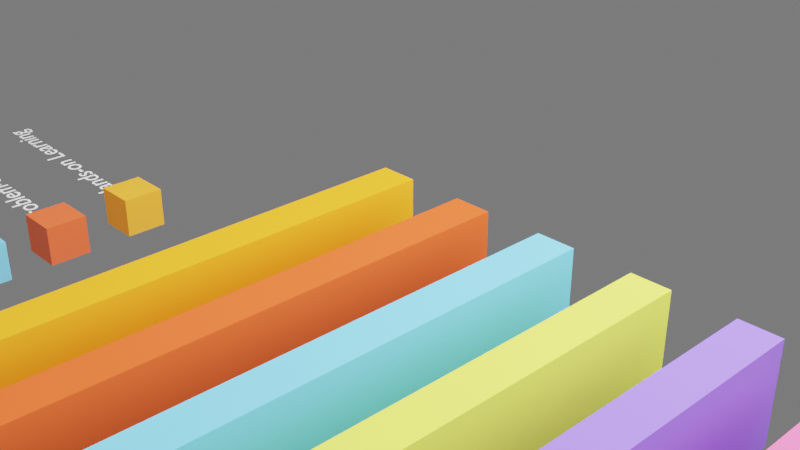 # Source: inverted_edu.blend  (saved by Blender 3.6.13; exported with 4.5.12 LTS)
import bpy
from mathutils import Matrix  # noqa: F401  (used for matrix-valued properties, if any)

bpy.ops.wm.read_factory_settings(use_empty=True)
scene = bpy.context.scene
scene.name = 'Scene'

# ---- collections
col_collection = bpy.data.collections.new('Collection'); scene.collection.children.link(col_collection)

# ---- materials (node trees are filled in below, after node groups)
mat_barmaterial0 = bpy.data.materials.new('BarMaterial0')
mat_barmaterial0.use_transparent_shadow = False
mat_barmaterial0.diffuse_color = (1.0, 0.3712, 0.02029, 1.0)
mat_barmaterial1 = bpy.data.materials.new('BarMaterial1')
mat_barmaterial1.use_transparent_shadow = False
mat_barmaterial1.diffuse_color = (0.9734, 0.1046, 0.02732, 1.0)
mat_barmaterial2 = bpy.data.materials.new('BarMaterial2')
mat_barmaterial2.use_transparent_shadow = False
mat_barmaterial2.diffuse_color = (0.1683, 0.6308, 1.0, 1.0)
mat_barmaterial3 = bpy.data.materials.new('BarMaterial3')
mat_barmaterial3.use_transparent_shadow = False
mat_barmaterial3.diffuse_color = (0.855, 0.9734, 0.09531, 1.0)
mat_barmaterial4 = bpy.data.materials.new('BarMaterial4')
mat_barmaterial4.use_transparent_shadow = False
mat_barmaterial4.diffuse_color = (0.2874, 0.1651, 1.0, 1.0)
mat_barmaterial5 = bpy.data.materials.new('BarMaterial5')
mat_barmaterial5.use_transparent_shadow = False
mat_barmaterial5.diffuse_color = (1.0, 0.15, 0.402, 1.0)
mat_material = bpy.data.materials.new('Material')
mat_material.use_transparent_shadow = False
mat_material_006 = bpy.data.materials.new('Material.006')
mat_material_006.use_transparent_shadow = False
mat_material_019 = bpy.data.materials.new('Material.019')
mat_material_019.use_transparent_shadow = False
mat_material_010 = bpy.data.materials.new('Material.010')
mat_material_010.use_transparent_shadow = False
mat_material_012 = bpy.data.materials.new('Material.012')
mat_material_012.use_transparent_shadow = False
mat_material_011 = bpy.data.materials.new('Material.011')
mat_material_011.use_transparent_shadow = False
mat_material_018 = bpy.data.materials.new('Material.018')
mat_material_018.use_transparent_shadow = False
mat_material_009 = bpy.data.materials.new('Material.009')
mat_material_009.use_transparent_shadow = False
mat_material_013 = bpy.data.materials.new('Material.013')
mat_material_013.use_transparent_shadow = False
mat_material_016 = bpy.data.materials.new('Material.016')
mat_material_016.use_transparent_shadow = False
mat_material_014 = bpy.data.materials.new('Material.014')
mat_material_014.use_transparent_shadow = False
mat_material_007 = bpy.data.materials.new('Material.007')
mat_material_007.use_transparent_shadow = False
mat_material_008 = bpy.data.materials.new('Material.008')
mat_material_008.use_transparent_shadow = False
mat_material_022 = bpy.data.materials.new('Material.022')
mat_material_022.use_transparent_shadow = False
mat_material_023 = bpy.data.materials.new('Material.023')
mat_material_023.use_transparent_shadow = False
mat_material_024 = bpy.data.materials.new('Material.024')
mat_material_024.use_transparent_shadow = False
mat_material_025 = bpy.data.materials.new('Material.025')
mat_material_025.use_transparent_shadow = False
mat_material_026 = bpy.data.materials.new('Material.026')
mat_material_026.use_transparent_shadow = False
mat_material_027 = bpy.data.materials.new('Material.027')
mat_material_027.use_transparent_shadow = False

# ---- material node trees
mat_material.use_nodes = True; mat_material.node_tree.nodes.clear()
_N = mat_material.node_tree.nodes; _L = mat_material.node_tree.links
n0 = _N.new('ShaderNodeBsdfPrincipled'); n0.name = 'Principled BSDF'; n0.location = (10, 300)
n0.distribution = 'GGX'
n0.subsurface_method = 'RANDOM_WALK_SKIN'
n0.inputs[0].default_value = (1.0, 0.003035, 0.01764, 1.0)
n0.inputs[3].default_value = 1.45
n0.inputs[27].default_value = (0.0, 0.0, 0.0, 1.0)
n0.inputs[28].default_value = 1.0
n1 = _N.new('ShaderNodeOutputMaterial'); n1.name = 'Material Output'; n1.location = (300, 300)
_L.new(n0.outputs[0], n1.inputs[0])
n1.is_active_output = True
mat_material_006.use_nodes = True; mat_material_006.node_tree.nodes.clear()
_N = mat_material_006.node_tree.nodes; _L = mat_material_006.node_tree.links
n0 = _N.new('ShaderNodeBsdfPrincipled'); n0.name = 'Principled BSDF'; n0.location = (10, 300)
n0.distribution = 'GGX'
n0.subsurface_method = 'RANDOM_WALK_SKIN'
n0.inputs[0].default_value = (1.0, 1.0, 1.0, 1.0)
n0.inputs[3].default_value = 1.45
n0.inputs[27].default_value = (0.0, 0.0, 0.0, 1.0)
n0.inputs[28].default_value = 1.0
n1 = _N.new('ShaderNodeOutputMaterial'); n1.name = 'Material Output'; n1.location = (300, 300)
_L.new(n0.outputs[0], n1.inputs[0])
n1.is_active_output = True
mat_material_019.use_nodes = True; mat_material_019.node_tree.nodes.clear()
_N = mat_material_019.node_tree.nodes; _L = mat_material_019.node_tree.links
n0 = _N.new('ShaderNodeBsdfPrincipled'); n0.name = 'Principled BSDF'; n0.location = (10, 300)
n0.distribution = 'GGX'
n0.subsurface_method = 'RANDOM_WALK_SKIN'
n0.inputs[0].default_value = (1.0, 1.0, 1.0, 1.0)
n0.inputs[3].default_value = 1.45
n0.inputs[27].default_value = (0.0, 0.0, 0.0, 1.0)
n0.inputs[28].default_value = 1.0
n1 = _N.new('ShaderNodeOutputMaterial'); n1.name = 'Material Output'; n1.location = (300, 300)
_L.new(n0.outputs[0], n1.inputs[0])
n1.is_active_output = True
mat_material_010.use_nodes = True; mat_material_010.node_tree.nodes.clear()
_N = mat_material_010.node_tree.nodes; _L = mat_material_010.node_tree.links
n0 = _N.new('ShaderNodeBsdfPrincipled'); n0.name = 'Principled BSDF'; n0.location = (10, 300)
n0.distribution = 'GGX'
n0.subsurface_method = 'RANDOM_WALK_SKIN'
n0.inputs[0].default_value = (1.0, 1.0, 1.0, 1.0)
n0.inputs[3].default_value = 1.45
n0.inputs[27].default_value = (0.0, 0.0, 0.0, 1.0)
n0.inputs[28].default_value = 1.0
n1 = _N.new('ShaderNodeOutputMaterial'); n1.name = 'Material Output'; n1.location = (300, 300)
_L.new(n0.outputs[0], n1.inputs[0])
n1.is_active_output = True
mat_material_012.use_nodes = True; mat_material_012.node_tree.nodes.clear()
_N = mat_material_012.node_tree.nodes; _L = mat_material_012.node_tree.links
n0 = _N.new('ShaderNodeBsdfPrincipled'); n0.name = 'Principled BSDF'; n0.location = (10, 300)
n0.distribution = 'GGX'
n0.subsurface_method = 'RANDOM_WALK_SKIN'
n0.inputs[0].default_value = (1.0, 1.0, 1.0, 1.0)
n0.inputs[3].default_value = 1.45
n0.inputs[27].default_value = (0.0, 0.0, 0.0, 1.0)
n0.inputs[28].default_value = 1.0
n1 = _N.new('ShaderNodeOutputMaterial'); n1.name = 'Material Output'; n1.location = (300, 300)
_L.new(n0.outputs[0], n1.inputs[0])
n1.is_active_output = True
mat_material_011.use_nodes = True; mat_material_011.node_tree.nodes.clear()
_N = mat_material_011.node_tree.nodes; _L = mat_material_011.node_tree.links
n0 = _N.new('ShaderNodeBsdfPrincipled'); n0.name = 'Principled BSDF'; n0.location = (10, 300)
n0.distribution = 'GGX'
n0.subsurface_method = 'RANDOM_WALK_SKIN'
n0.inputs[0].default_value = (1.0, 1.0, 1.0, 1.0)
n0.inputs[3].default_value = 1.45
n0.inputs[27].default_value = (0.0, 0.0, 0.0, 1.0)
n0.inputs[28].default_value = 1.0
n1 = _N.new('ShaderNodeOutputMaterial'); n1.name = 'Material Output'; n1.location = (300, 300)
_L.new(n0.outputs[0], n1.inputs[0])
n1.is_active_output = True
mat_material_018.use_nodes = True; mat_material_018.node_tree.nodes.clear()
_N = mat_material_018.node_tree.nodes; _L = mat_material_018.node_tree.links
n0 = _N.new('ShaderNodeBsdfPrincipled'); n0.name = 'Principled BSDF'; n0.location = (10, 300)
n0.distribution = 'GGX'
n0.subsurface_method = 'RANDOM_WALK_SKIN'
n0.inputs[0].default_value = (1.0, 0.15, 0.402, 1.0)
n0.inputs[3].default_value = 1.45
n0.inputs[27].default_value = (0.0, 0.0, 0.0, 1.0)
n0.inputs[28].default_value = 1.0
n1 = _N.new('ShaderNodeOutputMaterial'); n1.name = 'Material Output'; n1.location = (300, 300)
_L.new(n0.outputs[0], n1.inputs[0])
n1.is_active_output = True
mat_material_009.use_nodes = True; mat_material_009.node_tree.nodes.clear()
_N = mat_material_009.node_tree.nodes; _L = mat_material_009.node_tree.links
n0 = _N.new('ShaderNodeBsdfPrincipled'); n0.name = 'Principled BSDF'; n0.location = (10, 300)
n0.distribution = 'GGX'
n0.subsurface_method = 'RANDOM_WALK_SKIN'
n0.inputs[0].default_value = (0.2874, 0.1651, 1.0, 1.0)
n0.inputs[3].default_value = 1.45
n0.inputs[27].default_value = (0.0, 0.0, 0.0, 1.0)
n0.inputs[28].default_value = 1.0
n1 = _N.new('ShaderNodeOutputMaterial'); n1.name = 'Material Output'; n1.location = (300, 300)
_L.new(n0.outputs[0], n1.inputs[0])
n1.is_active_output = True
mat_material_013.use_nodes = True; mat_material_013.node_tree.nodes.clear()
_N = mat_material_013.node_tree.nodes; _L = mat_material_013.node_tree.links
n0 = _N.new('ShaderNodeBsdfPrincipled'); n0.name = 'Principled BSDF'; n0.location = (10, 300)
n0.distribution = 'GGX'
n0.subsurface_method = 'RANDOM_WALK_SKIN'
n0.inputs[0].default_value = (0.1683, 0.6308, 1.0, 1.0)
n0.inputs[3].default_value = 1.45
n0.inputs[27].default_value = (0.0, 0.0, 0.0, 1.0)
n0.inputs[28].default_value = 1.0
n1 = _N.new('ShaderNodeOutputMaterial'); n1.name = 'Material Output'; n1.location = (300, 300)
_L.new(n0.outputs[0], n1.inputs[0])
n1.is_active_output = True
mat_material_016.use_nodes = True; mat_material_016.node_tree.nodes.clear()
_N = mat_material_016.node_tree.nodes; _L = mat_material_016.node_tree.links
n0 = _N.new('ShaderNodeBsdfPrincipled'); n0.name = 'Principled BSDF'; n0.location = (10, 300)
n0.distribution = 'GGX'
n0.subsurface_method = 'RANDOM_WALK_SKIN'
n0.inputs[0].default_value = (0.855, 0.9734, 0.09531, 1.0)
n0.inputs[3].default_value = 1.45
n0.inputs[27].default_value = (0.0, 0.0, 0.0, 1.0)
n0.inputs[28].default_value = 1.0
n1 = _N.new('ShaderNodeOutputMaterial'); n1.name = 'Material Output'; n1.location = (300, 300)
_L.new(n0.outputs[0], n1.inputs[0])
n1.is_active_output = True
mat_material_014.use_nodes = True; mat_material_014.node_tree.nodes.clear()
_N = mat_material_014.node_tree.nodes; _L = mat_material_014.node_tree.links
n0 = _N.new('ShaderNodeBsdfPrincipled'); n0.name = 'Principled BSDF'; n0.location = (10, 300)
n0.distribution = 'GGX'
n0.subsurface_method = 'RANDOM_WALK_SKIN'
n0.inputs[0].default_value = (0.9734, 0.1046, 0.02732, 1.0)
n0.inputs[3].default_value = 1.45
n0.inputs[27].default_value = (0.0, 0.0, 0.0, 1.0)
n0.inputs[28].default_value = 1.0
n1 = _N.new('ShaderNodeOutputMaterial'); n1.name = 'Material Output'; n1.location = (300, 300)
_L.new(n0.outputs[0], n1.inputs[0])
n1.is_active_output = True
mat_material_007.use_nodes = True; mat_material_007.node_tree.nodes.clear()
_N = mat_material_007.node_tree.nodes; _L = mat_material_007.node_tree.links
n0 = _N.new('ShaderNodeBsdfPrincipled'); n0.name = 'Principled BSDF'; n0.location = (10, 300)
n0.distribution = 'GGX'
n0.subsurface_method = 'RANDOM_WALK_SKIN'
n0.inputs[0].default_value = (1.0, 1.0, 1.0, 1.0)
n0.inputs[3].default_value = 1.45
n0.inputs[27].default_value = (0.0, 0.0, 0.0, 1.0)
n0.inputs[28].default_value = 1.0
n1 = _N.new('ShaderNodeOutputMaterial'); n1.name = 'Material Output'; n1.location = (300, 300)
_L.new(n0.outputs[0], n1.inputs[0])
n1.is_active_output = True
mat_material_008.use_nodes = True; mat_material_008.node_tree.nodes.clear()
_N = mat_material_008.node_tree.nodes; _L = mat_material_008.node_tree.links
n0 = _N.new('ShaderNodeBsdfPrincipled'); n0.name = 'Principled BSDF'; n0.location = (10, 300)
n0.distribution = 'GGX'
n0.subsurface_method = 'RANDOM_WALK_SKIN'
n0.inputs[0].default_value = (1.0, 0.3712, 0.02029, 1.0)
n0.inputs[3].default_value = 1.45
n0.inputs[27].default_value = (0.0, 0.0, 0.0, 1.0)
n0.inputs[28].default_value = 1.0
n1 = _N.new('ShaderNodeOutputMaterial'); n1.name = 'Material Output'; n1.location = (300, 300)
_L.new(n0.outputs[0], n1.inputs[0])
n1.is_active_output = True
mat_material_022.use_nodes = True; mat_material_022.node_tree.nodes.clear()
_N = mat_material_022.node_tree.nodes; _L = mat_material_022.node_tree.links
n0 = _N.new('ShaderNodeBsdfPrincipled'); n0.name = 'Principled BSDF'; n0.location = (10, 300)
n0.distribution = 'GGX'
n0.subsurface_method = 'RANDOM_WALK_SKIN'
n0.inputs[0].default_value = (1.0, 1.0, 1.0, 1.0)
n0.inputs[3].default_value = 1.45
n0.inputs[27].default_value = (0.0, 0.0, 0.0, 1.0)
n0.inputs[28].default_value = 1.0
n1 = _N.new('ShaderNodeOutputMaterial'); n1.name = 'Material Output'; n1.location = (300, 300)
_L.new(n0.outputs[0], n1.inputs[0])
n1.is_active_output = True
mat_material_023.use_nodes = True; mat_material_023.node_tree.nodes.clear()
_N = mat_material_023.node_tree.nodes; _L = mat_material_023.node_tree.links
n0 = _N.new('ShaderNodeBsdfPrincipled'); n0.name = 'Principled BSDF'; n0.location = (10, 300)
n0.distribution = 'GGX'
n0.subsurface_method = 'RANDOM_WALK_SKIN'
n0.inputs[0].default_value = (1.0, 0.003035, 0.01764, 1.0)
n0.inputs[3].default_value = 1.45
n0.inputs[27].default_value = (0.0, 0.0, 0.0, 1.0)
n0.inputs[28].default_value = 1.0
n1 = _N.new('ShaderNodeOutputMaterial'); n1.name = 'Material Output'; n1.location = (300, 300)
_L.new(n0.outputs[0], n1.inputs[0])
n1.is_active_output = True
mat_material_024.use_nodes = True; mat_material_024.node_tree.nodes.clear()
_N = mat_material_024.node_tree.nodes; _L = mat_material_024.node_tree.links
n0 = _N.new('ShaderNodeBsdfPrincipled'); n0.name = 'Principled BSDF'; n0.location = (10, 300)
n0.distribution = 'GGX'
n0.subsurface_method = 'RANDOM_WALK_SKIN'
n0.inputs[0].default_value = (1.0, 0.003035, 0.01764, 1.0)
n0.inputs[3].default_value = 1.45
n0.inputs[27].default_value = (0.0, 0.0, 0.0, 1.0)
n0.inputs[28].default_value = 1.0
n1 = _N.new('ShaderNodeOutputMaterial'); n1.name = 'Material Output'; n1.location = (300, 300)
_L.new(n0.outputs[0], n1.inputs[0])
n1.is_active_output = True
mat_material_025.use_nodes = True; mat_material_025.node_tree.nodes.clear()
_N = mat_material_025.node_tree.nodes; _L = mat_material_025.node_tree.links
n0 = _N.new('ShaderNodeBsdfPrincipled'); n0.name = 'Principled BSDF'; n0.location = (10, 300)
n0.distribution = 'GGX'
n0.subsurface_method = 'RANDOM_WALK_SKIN'
n0.inputs[0].default_value = (1.0, 0.003035, 0.01764, 1.0)
n0.inputs[3].default_value = 1.45
n0.inputs[27].default_value = (0.0, 0.0, 0.0, 1.0)
n0.inputs[28].default_value = 1.0
n1 = _N.new('ShaderNodeOutputMaterial'); n1.name = 'Material Output'; n1.location = (300, 300)
_L.new(n0.outputs[0], n1.inputs[0])
n1.is_active_output = True
mat_material_026.use_nodes = True; mat_material_026.node_tree.nodes.clear()
_N = mat_material_026.node_tree.nodes; _L = mat_material_026.node_tree.links
n0 = _N.new('ShaderNodeBsdfPrincipled'); n0.name = 'Principled BSDF'; n0.location = (10, 300)
n0.distribution = 'GGX'
n0.subsurface_method = 'RANDOM_WALK_SKIN'
n0.inputs[0].default_value = (1.0, 0.003035, 0.01764, 1.0)
n0.inputs[3].default_value = 1.45
n0.inputs[27].default_value = (0.0, 0.0, 0.0, 1.0)
n0.inputs[28].default_value = 1.0
n1 = _N.new('ShaderNodeOutputMaterial'); n1.name = 'Material Output'; n1.location = (300, 300)
_L.new(n0.outputs[0], n1.inputs[0])
n1.is_active_output = True
mat_material_027.use_nodes = True; mat_material_027.node_tree.nodes.clear()
_N = mat_material_027.node_tree.nodes; _L = mat_material_027.node_tree.links
n0 = _N.new('ShaderNodeBsdfPrincipled'); n0.name = 'Principled BSDF'; n0.location = (10, 300)
n0.distribution = 'GGX'
n0.subsurface_method = 'RANDOM_WALK_SKIN'
n0.inputs[0].default_value = (1.0, 0.003035, 0.01764, 1.0)
n0.inputs[3].default_value = 1.45
n0.inputs[27].default_value = (0.0, 0.0, 0.0, 1.0)
n0.inputs[28].default_value = 1.0
n1 = _N.new('ShaderNodeOutputMaterial'); n1.name = 'Material Output'; n1.location = (300, 300)
_L.new(n0.outputs[0], n1.inputs[0])
n1.is_active_output = True

# ---- world
world_world = bpy.data.worlds.new('World'); scene.world = world_world
world_world.use_nodes = True; world_world.node_tree.nodes.clear()
_N = world_world.node_tree.nodes; _L = world_world.node_tree.links
n0 = _N.new('ShaderNodeOutputWorld'); n0.name = 'World Output'; n0.location = (300, 300)
n1 = _N.new('ShaderNodeBackground'); n1.name = 'Background'; n1.location = (10, 300)
n1.inputs[0].default_value = (0.05088, 0.05088, 0.05088, 1.0)
_L.new(n1.outputs[0], n0.inputs[0])
n0.is_active_output = True
world_world.color = (0.05088, 0.05088, 0.05088)
world_world.use_sun_shadow = False
world_world.sun_shadow_jitter_overblur = 0.0

# ---- cameras
cam_camera = bpy.data.cameras.new('Camera')
cam_camera.clip_end = 100.0
cam_camera.ortho_scale = 7.314

# ---- lights
light_light = bpy.data.lights.new('Light', 'POINT')
light_light.transmission_factor = 0.0
light_light.energy = 1.2e+04
light_light.shadow_soft_size = 18.19
light_light.shadow_maximum_resolution = 0.006
light_light.use_absolute_resolution = True

# ---- meshes
me_bar_plot = bpy.data.meshes.new('bar_plot')
me_bar_plot.from_pydata([(0.0, 0.0, 0.0), (1.0, 0.0, 0.0), (2.0, 0.0, 0.0), (3.0, 0.0, 0.0), (4.0, 0.0, 0.0), (5.0, 0.0, 0.0)], [], [])
me_bar_plot.update()
me_cube_001 = bpy.data.meshes.new('Cube.001')
me_cube_001.from_pydata([(-0.5, -0.5, -0.5), (-0.5, -0.5, 0.5), (-0.5, 0.5, -0.5), (-0.5, 0.5, 0.5), (0.5, -0.5, -0.5), (0.5, -0.5, 0.5), (0.5, 0.5, -0.5), (0.5, 0.5, 0.5)], [], [(0, 1, 3, 2), (2, 3, 7, 6), (6, 7, 5, 4), (4, 5, 1, 0), (2, 6, 4, 0), (7, 3, 1, 5)])
_uv = me_cube_001.uv_layers.new(name='UVMap')
_uv.uv.foreach_set('vector', [0.375, 0.0, 0.625, 0.0, 0.625, 0.25, 0.375, 0.25, 0.375, 0.25, 0.625, 0.25, 0.625, 0.5, 0.375, 0.5, 0.375, 0.5, 0.625, 0.5, 0.625, 0.75, 0.375, 0.75, 0.375, 0.75, 0.625, 0.75, 0.625, 1.0, 0.375, 1.0, 0.125, 0.5, 0.375, 0.5, 0.375, 0.75, 0.125, 0.75, 0.625, 0.5, 0.875, 0.5, 0.875, 0.75, 0.625, 0.75])
me_cube_001.materials.append(mat_barmaterial0)
me_cube_001.update()
me_cube_002 = bpy.data.meshes.new('Cube.002')
me_cube_002.from_pydata([(-0.5, -0.5, -0.5), (-0.5, -0.5, 0.5), (-0.5, 0.5, -0.5), (-0.5, 0.5, 0.5), (0.5, -0.5, -0.5), (0.5, -0.5, 0.5), (0.5, 0.5, -0.5), (0.5, 0.5, 0.5)], [], [(0, 1, 3, 2), (2, 3, 7, 6), (6, 7, 5, 4), (4, 5, 1, 0), (2, 6, 4, 0), (7, 3, 1, 5)])
_uv = me_cube_002.uv_layers.new(name='UVMap')
_uv.uv.foreach_set('vector', [0.375, 0.0, 0.625, 0.0, 0.625, 0.25, 0.375, 0.25, 0.375, 0.25, 0.625, 0.25, 0.625, 0.5, 0.375, 0.5, 0.375, 0.5, 0.625, 0.5, 0.625, 0.75, 0.375, 0.75, 0.375, 0.75, 0.625, 0.75, 0.625, 1.0, 0.375, 1.0, 0.125, 0.5, 0.375, 0.5, 0.375, 0.75, 0.125, 0.75, 0.625, 0.5, 0.875, 0.5, 0.875, 0.75, 0.625, 0.75])
me_cube_002.materials.append(mat_barmaterial1)
me_cube_002.update()
me_cube_003 = bpy.data.meshes.new('Cube.003')
me_cube_003.from_pydata([(-0.5, -0.5, -0.5), (-0.5, -0.5, 0.5), (-0.5, 0.5, -0.5), (-0.5, 0.5, 0.5), (0.5, -0.5, -0.5), (0.5, -0.5, 0.5), (0.5, 0.5, -0.5), (0.5, 0.5, 0.5)], [], [(0, 1, 3, 2), (2, 3, 7, 6), (6, 7, 5, 4), (4, 5, 1, 0), (2, 6, 4, 0), (7, 3, 1, 5)])
_uv = me_cube_003.uv_layers.new(name='UVMap')
_uv.uv.foreach_set('vector', [0.375, 0.0, 0.625, 0.0, 0.625, 0.25, 0.375, 0.25, 0.375, 0.25, 0.625, 0.25, 0.625, 0.5, 0.375, 0.5, 0.375, 0.5, 0.625, 0.5, 0.625, 0.75, 0.375, 0.75, 0.375, 0.75, 0.625, 0.75, 0.625, 1.0, 0.375, 1.0, 0.125, 0.5, 0.375, 0.5, 0.375, 0.75, 0.125, 0.75, 0.625, 0.5, 0.875, 0.5, 0.875, 0.75, 0.625, 0.75])
me_cube_003.materials.append(mat_barmaterial2)
me_cube_003.update()
me_cube_004 = bpy.data.meshes.new('Cube.004')
me_cube_004.from_pydata([(-0.5, -0.5, -0.5), (-0.5, -0.5, 0.5), (-0.5, 0.5, -0.5), (-0.5, 0.5, 0.5), (0.5, -0.5, -0.5), (0.5, -0.5, 0.5), (0.5, 0.5, -0.5), (0.5, 0.5, 0.5)], [], [(0, 1, 3, 2), (2, 3, 7, 6), (6, 7, 5, 4), (4, 5, 1, 0), (2, 6, 4, 0), (7, 3, 1, 5)])
_uv = me_cube_004.uv_layers.new(name='UVMap')
_uv.uv.foreach_set('vector', [0.375, 0.0, 0.625, 0.0, 0.625, 0.25, 0.375, 0.25, 0.375, 0.25, 0.625, 0.25, 0.625, 0.5, 0.375, 0.5, 0.375, 0.5, 0.625, 0.5, 0.625, 0.75, 0.375, 0.75, 0.375, 0.75, 0.625, 0.75, 0.625, 1.0, 0.375, 1.0, 0.125, 0.5, 0.375, 0.5, 0.375, 0.75, 0.125, 0.75, 0.625, 0.5, 0.875, 0.5, 0.875, 0.75, 0.625, 0.75])
me_cube_004.materials.append(mat_barmaterial3)
me_cube_004.update()
me_cube_005 = bpy.data.meshes.new('Cube.005')
me_cube_005.from_pydata([(-0.5, -0.5, -0.5), (-0.5, -0.5, 0.5), (-0.5, 0.5, -0.5), (-0.5, 0.5, 0.5), (0.5, -0.5, -0.5), (0.5, -0.5, 0.5), (0.5, 0.5, -0.5), (0.5, 0.5, 0.5)], [], [(0, 1, 3, 2), (2, 3, 7, 6), (6, 7, 5, 4), (4, 5, 1, 0), (2, 6, 4, 0), (7, 3, 1, 5)])
_uv = me_cube_005.uv_layers.new(name='UVMap')
_uv.uv.foreach_set('vector', [0.375, 0.0, 0.625, 0.0, 0.625, 0.25, 0.375, 0.25, 0.375, 0.25, 0.625, 0.25, 0.625, 0.5, 0.375, 0.5, 0.375, 0.5, 0.625, 0.5, 0.625, 0.75, 0.375, 0.75, 0.375, 0.75, 0.625, 0.75, 0.625, 1.0, 0.375, 1.0, 0.125, 0.5, 0.375, 0.5, 0.375, 0.75, 0.125, 0.75, 0.625, 0.5, 0.875, 0.5, 0.875, 0.75, 0.625, 0.75])
me_cube_005.materials.append(mat_barmaterial4)
me_cube_005.update()
me_cube_006 = bpy.data.meshes.new('Cube.006')
me_cube_006.from_pydata([(-0.5, -0.5, -0.5), (-0.5, -0.5, 0.5), (-0.5, 0.5, -0.5), (-0.5, 0.5, 0.5), (0.5, -0.5, -0.5), (0.5, -0.5, 0.5), (0.5, 0.5, -0.5), (0.5, 0.5, 0.5)], [], [(0, 1, 3, 2), (2, 3, 7, 6), (6, 7, 5, 4), (4, 5, 1, 0), (2, 6, 4, 0), (7, 3, 1, 5)])
_uv = me_cube_006.uv_layers.new(name='UVMap')
_uv.uv.foreach_set('vector', [0.375, 0.0, 0.625, 0.0, 0.625, 0.25, 0.375, 0.25, 0.375, 0.25, 0.625, 0.25, 0.625, 0.5, 0.375, 0.5, 0.375, 0.5, 0.625, 0.5, 0.625, 0.75, 0.375, 0.75, 0.375, 0.75, 0.625, 0.75, 0.625, 1.0, 0.375, 1.0, 0.125, 0.5, 0.375, 0.5, 0.375, 0.75, 0.125, 0.75, 0.625, 0.5, 0.875, 0.5, 0.875, 0.75, 0.625, 0.75])
me_cube_006.materials.append(mat_barmaterial5)
me_cube_006.update()
me_cube_010 = bpy.data.meshes.new('Cube.010')
me_cube_010.from_pydata([(-1.0, -1.0, -1.0), (-1.0, -1.0, 1.0), (-1.0, 1.0, -1.0), (-1.0, 1.0, 1.0), (1.0, -1.0, -1.0), (1.0, -1.0, 1.0), (1.0, 1.0, -1.0), (1.0, 1.0, 1.0)], [], [(0, 1, 3, 2), (2, 3, 7, 6), (6, 7, 5, 4), (4, 5, 1, 0), (2, 6, 4, 0), (7, 3, 1, 5)])
_uv = me_cube_010.uv_layers.new(name='UVMap')
_uv.uv.foreach_set('vector', [0.375, 0.0, 0.625, 0.0, 0.625, 0.25, 0.375, 0.25, 0.375, 0.25, 0.625, 0.25, 0.625, 0.5, 0.375, 0.5, 0.375, 0.5, 0.625, 0.5, 0.625, 0.75, 0.375, 0.75, 0.375, 0.75, 0.625, 0.75, 0.625, 1.0, 0.375, 1.0, 0.125, 0.5, 0.375, 0.5, 0.375, 0.75, 0.125, 0.75, 0.625, 0.5, 0.875, 0.5, 0.875, 0.75, 0.625, 0.75])
me_cube_010.materials.append(mat_material_018)
me_cube_010.update()
me_cube_008 = bpy.data.meshes.new('Cube.008')
me_cube_008.from_pydata([(-1.0, -1.0, -1.0), (-1.0, -1.0, 1.0), (-1.0, 1.0, -1.0), (-1.0, 1.0, 1.0), (1.0, -1.0, -1.0), (1.0, -1.0, 1.0), (1.0, 1.0, -1.0), (1.0, 1.0, 1.0)], [], [(0, 1, 3, 2), (2, 3, 7, 6), (6, 7, 5, 4), (4, 5, 1, 0), (2, 6, 4, 0), (7, 3, 1, 5)])
_uv = me_cube_008.uv_layers.new(name='UVMap')
_uv.uv.foreach_set('vector', [0.375, 0.0, 0.625, 0.0, 0.625, 0.25, 0.375, 0.25, 0.375, 0.25, 0.625, 0.25, 0.625, 0.5, 0.375, 0.5, 0.375, 0.5, 0.625, 0.5, 0.625, 0.75, 0.375, 0.75, 0.375, 0.75, 0.625, 0.75, 0.625, 1.0, 0.375, 1.0, 0.125, 0.5, 0.375, 0.5, 0.375, 0.75, 0.125, 0.75, 0.625, 0.5, 0.875, 0.5, 0.875, 0.75, 0.625, 0.75])
me_cube_008.materials.append(mat_material_009)
me_cube_008.update()
me_cube_014 = bpy.data.meshes.new('Cube.014')
me_cube_014.from_pydata([(-1.0, -1.0, -1.0), (-1.0, -1.0, 1.0), (-1.0, 1.0, -1.0), (-1.0, 1.0, 1.0), (1.0, -1.0, -1.0), (1.0, -1.0, 1.0), (1.0, 1.0, -1.0), (1.0, 1.0, 1.0)], [], [(0, 1, 3, 2), (2, 3, 7, 6), (6, 7, 5, 4), (4, 5, 1, 0), (2, 6, 4, 0), (7, 3, 1, 5)])
_uv = me_cube_014.uv_layers.new(name='UVMap')
_uv.uv.foreach_set('vector', [0.375, 0.0, 0.625, 0.0, 0.625, 0.25, 0.375, 0.25, 0.375, 0.25, 0.625, 0.25, 0.625, 0.5, 0.375, 0.5, 0.375, 0.5, 0.625, 0.5, 0.625, 0.75, 0.375, 0.75, 0.375, 0.75, 0.625, 0.75, 0.625, 1.0, 0.375, 1.0, 0.125, 0.5, 0.375, 0.5, 0.375, 0.75, 0.125, 0.75, 0.625, 0.5, 0.875, 0.5, 0.875, 0.75, 0.625, 0.75])
me_cube_014.materials.append(mat_material_013)
me_cube_014.update()
me_cube_013 = bpy.data.meshes.new('Cube.013')
me_cube_013.from_pydata([(-1.0, -1.0, -1.0), (-1.0, -1.0, 1.0), (-1.0, 1.0, -1.0), (-1.0, 1.0, 1.0), (1.0, -1.0, -1.0), (1.0, -1.0, 1.0), (1.0, 1.0, -1.0), (1.0, 1.0, 1.0)], [], [(0, 1, 3, 2), (2, 3, 7, 6), (6, 7, 5, 4), (4, 5, 1, 0), (2, 6, 4, 0), (7, 3, 1, 5)])
_uv = me_cube_013.uv_layers.new(name='UVMap')
_uv.uv.foreach_set('vector', [0.375, 0.0, 0.625, 0.0, 0.625, 0.25, 0.375, 0.25, 0.375, 0.25, 0.625, 0.25, 0.625, 0.5, 0.375, 0.5, 0.375, 0.5, 0.625, 0.5, 0.625, 0.75, 0.375, 0.75, 0.375, 0.75, 0.625, 0.75, 0.625, 1.0, 0.375, 1.0, 0.125, 0.5, 0.375, 0.5, 0.375, 0.75, 0.125, 0.75, 0.625, 0.5, 0.875, 0.5, 0.875, 0.75, 0.625, 0.75])
me_cube_013.materials.append(mat_material_016)
me_cube_013.update()
me_cube_011 = bpy.data.meshes.new('Cube.011')
me_cube_011.from_pydata([(-1.0, -1.0, -1.0), (-1.0, -1.0, 1.0), (-1.0, 1.0, -1.0), (-1.0, 1.0, 1.0), (1.0, -1.0, -1.0), (1.0, -1.0, 1.0), (1.0, 1.0, -1.0), (1.0, 1.0, 1.0)], [], [(0, 1, 3, 2), (2, 3, 7, 6), (6, 7, 5, 4), (4, 5, 1, 0), (2, 6, 4, 0), (7, 3, 1, 5)])
_uv = me_cube_011.uv_layers.new(name='UVMap')
_uv.uv.foreach_set('vector', [0.375, 0.0, 0.625, 0.0, 0.625, 0.25, 0.375, 0.25, 0.375, 0.25, 0.625, 0.25, 0.625, 0.5, 0.375, 0.5, 0.375, 0.5, 0.625, 0.5, 0.625, 0.75, 0.375, 0.75, 0.375, 0.75, 0.625, 0.75, 0.625, 1.0, 0.375, 1.0, 0.125, 0.5, 0.375, 0.5, 0.375, 0.75, 0.125, 0.75, 0.625, 0.5, 0.875, 0.5, 0.875, 0.75, 0.625, 0.75])
me_cube_011.materials.append(mat_material_014)
me_cube_011.update()
me_cube_007 = bpy.data.meshes.new('Cube.007')
me_cube_007.from_pydata([(-1.0, -1.0, -1.0), (-1.0, -1.0, 1.0), (-1.0, 1.0, -1.0), (-1.0, 1.0, 1.0), (1.0, -1.0, -1.0), (1.0, -1.0, 1.0), (1.0, 1.0, -1.0), (1.0, 1.0, 1.0)], [], [(0, 1, 3, 2), (2, 3, 7, 6), (6, 7, 5, 4), (4, 5, 1, 0), (2, 6, 4, 0), (7, 3, 1, 5)])
_uv = me_cube_007.uv_layers.new(name='UVMap')
_uv.uv.foreach_set('vector', [0.375, 0.0, 0.625, 0.0, 0.625, 0.25, 0.375, 0.25, 0.375, 0.25, 0.625, 0.25, 0.625, 0.5, 0.375, 0.5, 0.375, 0.5, 0.625, 0.5, 0.625, 0.75, 0.375, 0.75, 0.375, 0.75, 0.625, 0.75, 0.625, 1.0, 0.375, 1.0, 0.125, 0.5, 0.375, 0.5, 0.375, 0.75, 0.125, 0.75, 0.625, 0.5, 0.875, 0.5, 0.875, 0.75, 0.625, 0.75])
me_cube_007.materials.append(mat_material_008)
me_cube_007.update()

# ---- curves / text
txt_text_005 = bpy.data.curves.new('Text.005', 'FONT')
txt_text_005.dimensions = '2D'
txt_text_005.body = '37'
txt_text_005.materials.append(mat_material)
txt_text_005.size = 1.5
txt_text_013 = bpy.data.curves.new('Text.013', 'FONT')
txt_text_013.dimensions = '2D'
txt_text_013.body = 'Extracurricular Involvement'
txt_text_013.materials.append(mat_material_006)
txt_text_013.size = 0.3
txt_text_011 = bpy.data.curves.new('Text.011', 'FONT')
txt_text_011.dimensions = '2D'
txt_text_011.body = 'Mentorship and Guidance'
txt_text_011.materials.append(mat_material_019)
txt_text_011.size = 0.3
txt_text_010 = bpy.data.curves.new('Text.010', 'FONT')
txt_text_010.dimensions = '2D'
txt_text_010.body = 'Academic Support'
txt_text_010.materials.append(mat_material_010)
txt_text_010.size = 0.3
txt_text_007 = bpy.data.curves.new('Text.007', 'FONT')
txt_text_007.dimensions = '2D'
txt_text_007.body = 'Professional Development'
txt_text_007.materials.append(mat_material_012)
txt_text_007.size = 0.3
txt_text_008 = bpy.data.curves.new('Text.008', 'FONT')
txt_text_008.dimensions = '2D'
txt_text_008.body = 'Problem-Solving and Skill Development:'
txt_text_008.materials.append(mat_material_011)
txt_text_008.size = 0.3
txt_text_006 = bpy.data.curves.new('Text.006', 'FONT')
txt_text_006.dimensions = '2D'
txt_text_006.body = 'Extracurricular Involvement'
txt_text_006.materials.append(mat_material_007)
txt_text_006.size = 0.3
txt_text_014 = bpy.data.curves.new('Text.014', 'FONT')
txt_text_014.dimensions = '2D'
txt_text_014.body = 'Hands-on Learning'
txt_text_014.materials.append(mat_material_022)
txt_text_014.size = 0.3
txt_text_015 = bpy.data.curves.new('Text.015', 'FONT')
txt_text_015.dimensions = '2D'
txt_text_015.body = '33'
txt_text_015.materials.append(mat_material_023)
txt_text_015.size = 1.5
txt_text_016 = bpy.data.curves.new('Text.016', 'FONT')
txt_text_016.dimensions = '2D'
txt_text_016.body = '31'
txt_text_016.materials.append(mat_material_024)
txt_text_016.size = 1.5
txt_text_017 = bpy.data.curves.new('Text.017', 'FONT')
txt_text_017.dimensions = '2D'
txt_text_017.body = '31'
txt_text_017.materials.append(mat_material_025)
txt_text_017.size = 1.5
txt_text_018 = bpy.data.curves.new('Text.018', 'FONT')
txt_text_018.dimensions = '2D'
txt_text_018.body = '23'
txt_text_018.materials.append(mat_material_026)
txt_text_018.size = 1.5
txt_text_019 = bpy.data.curves.new('Text.019', 'FONT')
txt_text_019.dimensions = '2D'
txt_text_019.body = '20'
txt_text_019.materials.append(mat_material_027)
txt_text_019.size = 1.5

# ---- objects
ob_bar_plot = bpy.data.objects.new('bar_plot', me_bar_plot)
ob_light = bpy.data.objects.new('Light', light_light)
ob_camera = bpy.data.objects.new('Camera', cam_camera)
ob_cube = bpy.data.objects.new('Cube', me_cube_001)
ob_cube_001 = bpy.data.objects.new('Cube.001', me_cube_002)
ob_cube_002 = bpy.data.objects.new('Cube.002', me_cube_003)
ob_cube_003 = bpy.data.objects.new('Cube.003', me_cube_004)
ob_cube_004 = bpy.data.objects.new('Cube.004', me_cube_005)
ob_cube_005 = bpy.data.objects.new('Cube.005', me_cube_006)
ob_text_005 = bpy.data.objects.new('Text.005', txt_text_005)
ob_text_013 = bpy.data.objects.new('Text.013', txt_text_013)
ob_text_011 = bpy.data.objects.new('Text.011', txt_text_011)
ob_text_010 = bpy.data.objects.new('Text.010', txt_text_010)
ob_text_009 = bpy.data.objects.new('Text.009', txt_text_007)
ob_text_007 = bpy.data.objects.new('Text.007', txt_text_008)
ob_cube_013 = bpy.data.objects.new('Cube.013', me_cube_010)
ob_cube_011 = bpy.data.objects.new('Cube.011', me_cube_008)
ob_cube_010 = bpy.data.objects.new('Cube.010', me_cube_014)
ob_cube_009 = bpy.data.objects.new('Cube.009', me_cube_013)
ob_cube_007 = bpy.data.objects.new('Cube.007', me_cube_011)
ob_text_006 = bpy.data.objects.new('Text.006', txt_text_006)
ob_cube_006 = bpy.data.objects.new('Cube.006', me_cube_007)
ob_text_008 = bpy.data.objects.new('Text.008', txt_text_014)
ob_text_004 = bpy.data.objects.new('Text.004', txt_text_015)
ob_text_003 = bpy.data.objects.new('Text.003', txt_text_016)
ob_text_002 = bpy.data.objects.new('Text.002', txt_text_017)
ob_text_001 = bpy.data.objects.new('Text.001', txt_text_018)
ob_text_012 = bpy.data.objects.new('Text.012', txt_text_019)

# ---- transforms, parenting, visibility, modifiers, constraints
ob_bar_plot.location = (0.0, 0.0, 0.0)
ob_bar_plot.scale = (1.2, 0.07, 1.0)
ob_light.location = (4.076, 1.005, 5.904)
ob_light.rotation_euler = (0.6503, 0.05522, 1.866)
ob_light.lock_rotations_4d = False
ob_light.empty_display_type = 'ARROWS'
ob_light.color = (0.0, 0.0, 0.0, 0.0)
ob_light.lineart.crease_threshold = 0.0
ob_camera.location = (7.359, -6.926, 4.958)
ob_camera.rotation_euler = (1.109, 0.0, 0.8149)
ob_camera.lock_rotations_4d = False
ob_camera.empty_display_type = 'ARROWS'
ob_camera.color = (0.0, 0.0, 0.0, 0.0)
ob_camera.display_type = 'WIRE'
ob_camera.lineart.crease_threshold = 0.0
ob_cube.location = (0.0, -2.5, 0.0)
ob_cube.scale = (0.4, 5.0, 1.0)
ob_cube_001.location = (1.0, -2.875, 0.0)
ob_cube_001.scale = (0.4, 5.75, 1.0)
ob_cube_002.location = (2.0, -3.875, 0.0)
ob_cube_002.scale = (0.4, 7.75, 1.0)
ob_cube_003.location = (3.0, -3.875, 0.0)
ob_cube_003.scale = (0.4, 7.75, 1.0)
ob_cube_004.location = (4.0, -4.125, 0.0)
ob_cube_004.scale = (0.4, 8.25, 1.0)
ob_cube_005.location = (5.0, -4.625, 0.0)
ob_cube_005.scale = (0.4, 9.25, 1.0)
ob_text_005.location = (5.234, -9.34, 0.1)
ob_text_005.rotation_euler = (0.0, -0.0, -3.138)
ob_text_005.scale = (0.36, 0.36, 0.36)
ob_text_013.location = (-2.496, -5.541, 0.002403)
ob_text_013.rotation_euler = (0.0, -0.0, -3.166)
ob_text_013.scale = (1.074, 1.036, 1.0)
ob_text_011.location = (-2.478, -4.854, 0.002403)
ob_text_011.rotation_euler = (0.0, -0.0, -3.166)
ob_text_011.scale = (1.074, 1.036, 1.0)
ob_text_010.location = (-2.439, -3.345, 0.002403)
ob_text_010.rotation_euler = (0.0, -0.0, -3.167)
ob_text_010.scale = (1.074, 1.036, 1.0)
ob_text_009.location = (-2.486, -4.094, 0.002403)
ob_text_009.rotation_euler = (0.0, -0.0, -3.166)
ob_text_009.scale = (1.074, 1.036, 1.0)
ob_text_007.location = (-2.429, -2.532, 0.002403)
ob_text_007.rotation_euler = (0.0, -0.0, -3.167)
ob_text_007.scale = (1.074, 1.036, 1.0)
ob_cube_013.location = (-2.095, -5.702, 0.002403)
ob_cube_013.scale = (0.2147, 0.2071, 0.2)
ob_cube_011.location = (-2.077, -5.002, 0.002403)
ob_cube_011.scale = (0.2147, 0.2071, 0.2)
ob_cube_010.location = (-2.07, -3.499, 0.002403)
ob_cube_010.scale = (0.2147, 0.2071, 0.2)
ob_cube_009.location = (-2.085, -4.244, 0.002403)
ob_cube_009.scale = (0.2147, 0.2071, 0.2)
ob_cube_007.location = (-2.061, -2.676, 0.002403)
ob_cube_007.scale = (0.2147, 0.2071, 0.2)
ob_text_006.location = (-2.496, -5.541, 0.002403)
ob_text_006.rotation_euler = (0.0, -0.0, -3.166)
ob_text_006.scale = (1.074, 1.036, 1.0)
ob_cube_006.location = (-2.095, -1.802, 0.002403)
ob_cube_006.scale = (0.2147, 0.2071, 0.2)
ob_text_008.location = (-2.429, -1.697, 0.002403)
ob_text_008.rotation_euler = (0.0, -0.0, -3.167)
ob_text_008.scale = (1.074, 1.036, 1.0)
ob_text_004.location = (4.22, -8.491, 0.1)
ob_text_004.rotation_euler = (0.0, -0.0, -3.138)
ob_text_004.scale = (0.36, 0.36, 0.36)
ob_text_003.location = (3.241, -7.946, 0.1)
ob_text_003.rotation_euler = (0.0, -0.0, -3.138)
ob_text_003.scale = (0.36, 0.36, 0.36)
ob_text_002.location = (2.269, -7.946, 0.1)
ob_text_002.rotation_euler = (0.0, -0.0, -3.138)
ob_text_002.scale = (0.36, 0.36, 0.36)
ob_text_001.location = (1.234, -5.901, 0.1)
ob_text_001.rotation_euler = (0.0, -0.0, -3.138)
ob_text_001.scale = (0.36, 0.36, 0.36)
ob_text_012.location = (0.2703, -5.135, 0.1)
ob_text_012.rotation_euler = (0.0, -0.0, -3.138)
ob_text_012.scale = (0.36, 0.36, 0.36)

# ---- collection membership
scene.collection.objects.link(ob_bar_plot)
col_collection.objects.link(ob_light)
col_collection.objects.link(ob_camera)
col_collection.objects.link(ob_cube)
col_collection.objects.link(ob_cube_001)
col_collection.objects.link(ob_cube_002)
col_collection.objects.link(ob_cube_003)
col_collection.objects.link(ob_cube_004)
col_collection.objects.link(ob_cube_005)
col_collection.objects.link(ob_text_005)
col_collection.objects.link(ob_text_013)
col_collection.objects.link(ob_text_011)
col_collection.objects.link(ob_text_010)
col_collection.objects.link(ob_text_009)
col_collection.objects.link(ob_text_007)
col_collection.objects.link(ob_cube_013)
col_collection.objects.link(ob_cube_011)
col_collection.objects.link(ob_cube_010)
col_collection.objects.link(ob_cube_009)
col_collection.objects.link(ob_cube_007)
col_collection.objects.link(ob_text_006)
col_collection.objects.link(ob_cube_006)
col_collection.objects.link(ob_text_008)
col_collection.objects.link(ob_text_004)
col_collection.objects.link(ob_text_003)
col_collection.objects.link(ob_text_002)
col_collection.objects.link(ob_text_001)
col_collection.objects.link(ob_text_012)

# ---- scene / render settings (as saved in the file)
scene.camera = ob_camera
scene.frame_start = 1; scene.frame_end = 250; scene.frame_set(1)
scene.render.engine = 'BLENDER_EEVEE_NEXT'
scene.cycles.sampling_pattern = 'TABULATED_SOBOL'
scene.view_settings.look = 'High Contrast'
scene.view_settings.view_transform = 'Filmic'
scene.view_settings.exposure = 1.7
bpy.context.view_layer.update()
